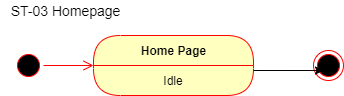

The diagram above was exported from draw.io. Its source (the exported page's mxGraphModel, read from the mxfile embedded in the PNG):
<mxGraphModel dx="1422" dy="794" grid="1" gridSize="10" guides="1" tooltips="1" connect="1" arrows="1" fold="1" page="1" pageScale="1" pageWidth="850" pageHeight="1100" math="0" shadow="0">
  <root>
    <mxCell id="0" />
    <mxCell id="1" parent="0" />
    <mxCell id="o31hGM_I6EJfZkHtfy-X-1" value="&lt;font style=&quot;font-size: 14px&quot;&gt;ST-03 Homepage&lt;/font&gt;" style="text;html=1;align=center;verticalAlign=middle;resizable=0;points=[];autosize=1;" vertex="1" parent="1">
      <mxGeometry x="97" y="60" width="130" height="20" as="geometry" />
    </mxCell>
    <mxCell id="o31hGM_I6EJfZkHtfy-X-2" value="" style="ellipse;html=1;shape=startState;fillColor=#000000;strokeColor=#ff0000;" vertex="1" parent="1">
      <mxGeometry x="110" y="110" width="30" height="30" as="geometry" />
    </mxCell>
    <mxCell id="o31hGM_I6EJfZkHtfy-X-3" value="" style="edgeStyle=orthogonalEdgeStyle;html=1;verticalAlign=bottom;endArrow=open;endSize=8;strokeColor=#ff0000;" edge="1" source="o31hGM_I6EJfZkHtfy-X-2" parent="1" target="o31hGM_I6EJfZkHtfy-X-5">
      <mxGeometry relative="1" as="geometry">
        <mxPoint x="210" y="125" as="targetPoint" />
      </mxGeometry>
    </mxCell>
    <mxCell id="o31hGM_I6EJfZkHtfy-X-5" value="Home Page" style="swimlane;html=1;fontStyle=1;align=center;verticalAlign=middle;childLayout=stackLayout;horizontal=1;startSize=30;horizontalStack=0;resizeParent=0;resizeLast=1;container=0;fontColor=#000000;collapsible=0;rounded=1;arcSize=30;strokeColor=#ff0000;fillColor=#ffffc0;swimlaneFillColor=#ffffc0;dropTarget=0;" vertex="1" parent="1">
      <mxGeometry x="190" y="95" width="160" height="60" as="geometry" />
    </mxCell>
    <mxCell id="o31hGM_I6EJfZkHtfy-X-6" value="Idle" style="text;html=1;strokeColor=none;fillColor=none;align=center;verticalAlign=middle;spacingLeft=4;spacingRight=4;whiteSpace=wrap;overflow=hidden;rotatable=0;fontColor=#000000;" vertex="1" parent="o31hGM_I6EJfZkHtfy-X-5">
      <mxGeometry y="30" width="160" height="30" as="geometry" />
    </mxCell>
    <mxCell id="o31hGM_I6EJfZkHtfy-X-7" value="" style="ellipse;html=1;shape=endState;fillColor=#000000;strokeColor=#ff0000;" vertex="1" parent="1">
      <mxGeometry x="410" y="110" width="30" height="30" as="geometry" />
    </mxCell>
    <mxCell id="o31hGM_I6EJfZkHtfy-X-8" value="" style="endArrow=classic;html=1;entryX=0.333;entryY=0.667;entryDx=0;entryDy=0;entryPerimeter=0;" edge="1" parent="1" target="o31hGM_I6EJfZkHtfy-X-7">
      <mxGeometry width="50" height="50" relative="1" as="geometry">
        <mxPoint x="350" y="130" as="sourcePoint" />
        <mxPoint x="400" y="80" as="targetPoint" />
      </mxGeometry>
    </mxCell>
  </root>
</mxGraphModel>